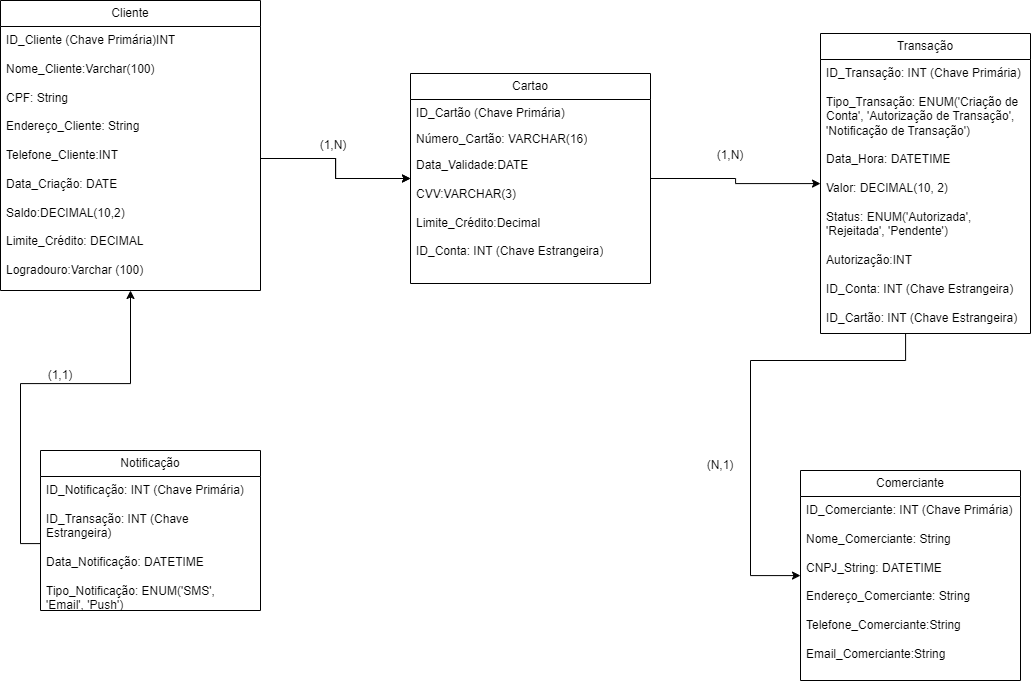

The diagram above was exported from draw.io. Its source (the exported page's mxGraphModel, read from the mxfile embedded in the PNG):
<mxGraphModel dx="1444" dy="1994" grid="1" gridSize="10" guides="1" tooltips="1" connect="1" arrows="1" fold="1" page="1" pageScale="1" pageWidth="827" pageHeight="1169" math="0" shadow="0">
  <root>
    <mxCell id="0" />
    <mxCell id="1" parent="0" />
    <mxCell id="wLssLB8TECGiFW7bRCoM-440" style="edgeStyle=orthogonalEdgeStyle;rounded=0;orthogonalLoop=1;jettySize=auto;html=1;" edge="1" parent="1" source="tpESf3bnv4mGzuCgKppM-1" target="tpESf3bnv4mGzuCgKppM-17">
      <mxGeometry relative="1" as="geometry">
        <Array as="points">
          <mxPoint x="1015" y="-600" />
          <mxPoint x="860" y="-600" />
          <mxPoint x="860" y="-385" />
        </Array>
      </mxGeometry>
    </mxCell>
    <mxCell id="tpESf3bnv4mGzuCgKppM-1" value="Transação" style="swimlane;fontStyle=0;childLayout=stackLayout;horizontal=1;startSize=26;fillColor=none;horizontalStack=0;resizeParent=1;resizeParentMax=0;resizeLast=0;collapsible=1;marginBottom=0;whiteSpace=wrap;html=1;" parent="1" vertex="1">
      <mxGeometry x="930" y="-927" width="210" height="300" as="geometry" />
    </mxCell>
    <mxCell id="tpESf3bnv4mGzuCgKppM-7" value="ID_Transação: INT (Chave Primária)&lt;div&gt;&lt;br&gt;&lt;/div&gt;&lt;div&gt;Tipo_Transação: ENUM('Criação de Conta', 'Autorização de Transação', 'Notificação de Transação')&lt;br&gt;&lt;/div&gt;&lt;div&gt;&lt;br&gt;&lt;/div&gt;&lt;div&gt;Data_Hora: DATETIME&lt;br&gt;&lt;/div&gt;&lt;div&gt;&lt;br&gt;&lt;/div&gt;&lt;div&gt;Valor: DECIMAL(10, 2)&lt;br&gt;&lt;/div&gt;&lt;div&gt;&lt;br&gt;&lt;/div&gt;&lt;div&gt;Status: ENUM('Autorizada', 'Rejeitada', 'Pendente')&lt;br&gt;&lt;/div&gt;&lt;div&gt;&lt;br&gt;&lt;/div&gt;&lt;div&gt;&lt;span style=&quot;background-color: initial;&quot;&gt;Autorização:INT&lt;/span&gt;&lt;br&gt;&lt;/div&gt;&lt;div&gt;&lt;span style=&quot;background-color: initial;&quot;&gt;&lt;br&gt;&lt;/span&gt;&lt;/div&gt;&lt;div&gt;ID_Conta: INT (Chave Estrangeira)&lt;/div&gt;&lt;div&gt;&lt;br&gt;&lt;/div&gt;&lt;div&gt;&lt;div&gt;ID_Cartão: INT (Chave Estrangeira)&lt;/div&gt;&lt;/div&gt;&lt;div&gt;&lt;br&gt;&lt;/div&gt;" style="text;strokeColor=none;fillColor=none;align=left;verticalAlign=top;spacingLeft=4;spacingRight=4;overflow=hidden;rotatable=0;points=[[0,0.5],[1,0.5]];portConstraint=eastwest;whiteSpace=wrap;html=1;" vertex="1" parent="tpESf3bnv4mGzuCgKppM-1">
      <mxGeometry y="26" width="210" height="274" as="geometry" />
    </mxCell>
    <mxCell id="yFGRnx5DcKICEfvzgciY-7" value="Cliente" style="swimlane;fontStyle=0;childLayout=stackLayout;horizontal=1;startSize=26;fillColor=none;horizontalStack=0;resizeParent=1;resizeParentMax=0;resizeLast=0;collapsible=1;marginBottom=0;whiteSpace=wrap;html=1;" parent="1" vertex="1">
      <mxGeometry x="110" y="-960" width="260" height="290" as="geometry" />
    </mxCell>
    <mxCell id="yFGRnx5DcKICEfvzgciY-8" value="ID_Cliente (Chave Primária)INT&lt;div&gt;&lt;br&gt;&lt;/div&gt;&lt;div&gt;Nome_Cliente:Varchar(100)&lt;br&gt;&lt;/div&gt;&lt;div&gt;&lt;br&gt;&lt;/div&gt;&lt;div&gt;CPF: String&lt;/div&gt;&lt;div&gt;&lt;br&gt;&lt;/div&gt;&lt;div&gt;Endereço_Cliente: String&amp;nbsp;&lt;/div&gt;&lt;div&gt;&lt;br&gt;&lt;/div&gt;&lt;div&gt;Telefone_Cliente:INT&lt;br&gt;&lt;div&gt;&lt;span style=&quot;background-color: initial;&quot;&gt;&lt;br&gt;&lt;/span&gt;&lt;/div&gt;&lt;div&gt;&lt;span style=&quot;background-color: initial;&quot;&gt;Data_Criação: DATE&lt;/span&gt;&lt;br&gt;&lt;/div&gt;&lt;div&gt;&lt;span style=&quot;background-color: initial;&quot;&gt;&lt;br&gt;&lt;/span&gt;&lt;/div&gt;&lt;div&gt;Saldo:DECIMAL(10,2)&lt;/div&gt;&lt;/div&gt;&lt;div&gt;&lt;br&gt;&lt;/div&gt;&lt;div&gt;Limite_Crédito: DECIMAL&lt;/div&gt;&lt;div&gt;&lt;br&gt;&lt;/div&gt;&lt;div&gt;Logradouro:Varchar (100)&lt;/div&gt;&lt;div&gt;&lt;br&gt;&lt;/div&gt;&lt;div&gt;&lt;br&gt;&lt;/div&gt;" style="text;strokeColor=none;fillColor=none;align=left;verticalAlign=top;spacingLeft=4;spacingRight=4;overflow=hidden;rotatable=0;points=[[0,0.5],[1,0.5]];portConstraint=eastwest;whiteSpace=wrap;html=1;" parent="yFGRnx5DcKICEfvzgciY-7" vertex="1">
      <mxGeometry y="26" width="260" height="264" as="geometry" />
    </mxCell>
    <mxCell id="wLssLB8TECGiFW7bRCoM-439" style="edgeStyle=orthogonalEdgeStyle;rounded=0;orthogonalLoop=1;jettySize=auto;html=1;" edge="1" parent="1" source="wLssLB8TECGiFW7bRCoM-1" target="tpESf3bnv4mGzuCgKppM-1">
      <mxGeometry relative="1" as="geometry" />
    </mxCell>
    <mxCell id="wLssLB8TECGiFW7bRCoM-1" value="Cartao" style="swimlane;fontStyle=0;childLayout=stackLayout;horizontal=1;startSize=26;fillColor=none;horizontalStack=0;resizeParent=1;resizeParentMax=0;resizeLast=0;collapsible=1;marginBottom=0;whiteSpace=wrap;html=1;" vertex="1" parent="1">
      <mxGeometry x="520" y="-887" width="240" height="210" as="geometry" />
    </mxCell>
    <mxCell id="wLssLB8TECGiFW7bRCoM-2" value="ID_Cartão (Chave Primária)" style="text;strokeColor=none;fillColor=none;align=left;verticalAlign=top;spacingLeft=4;spacingRight=4;overflow=hidden;rotatable=0;points=[[0,0.5],[1,0.5]];portConstraint=eastwest;whiteSpace=wrap;html=1;" vertex="1" parent="wLssLB8TECGiFW7bRCoM-1">
      <mxGeometry y="26" width="240" height="26" as="geometry" />
    </mxCell>
    <mxCell id="wLssLB8TECGiFW7bRCoM-3" value="Número_Cartão: VARCHAR(16)" style="text;strokeColor=none;fillColor=none;align=left;verticalAlign=top;spacingLeft=4;spacingRight=4;overflow=hidden;rotatable=0;points=[[0,0.5],[1,0.5]];portConstraint=eastwest;whiteSpace=wrap;html=1;" vertex="1" parent="wLssLB8TECGiFW7bRCoM-1">
      <mxGeometry y="52" width="240" height="26" as="geometry" />
    </mxCell>
    <mxCell id="wLssLB8TECGiFW7bRCoM-4" value="Data_Validade:DATE&lt;div&gt;&lt;br&gt;&lt;/div&gt;&lt;div&gt;CVV:VARCHAR(3)&lt;/div&gt;&lt;div&gt;&lt;br&gt;&lt;/div&gt;&lt;div&gt;Limite_Crédito:Decimal&lt;/div&gt;&lt;div&gt;&lt;br&gt;&lt;/div&gt;&lt;div&gt;ID_Conta: INT (Chave Estrangeira)&lt;/div&gt;" style="text;strokeColor=none;fillColor=none;align=left;verticalAlign=top;spacingLeft=4;spacingRight=4;overflow=hidden;rotatable=0;points=[[0,0.5],[1,0.5]];portConstraint=eastwest;whiteSpace=wrap;html=1;" vertex="1" parent="wLssLB8TECGiFW7bRCoM-1">
      <mxGeometry y="78" width="240" height="132" as="geometry" />
    </mxCell>
    <mxCell id="tpESf3bnv4mGzuCgKppM-5" value="Notificação" style="swimlane;fontStyle=0;childLayout=stackLayout;horizontal=1;startSize=26;fillColor=none;horizontalStack=0;resizeParent=1;resizeParentMax=0;resizeLast=0;collapsible=1;marginBottom=0;whiteSpace=wrap;html=1;" vertex="1" parent="1">
      <mxGeometry x="150" y="-510" width="220" height="160" as="geometry" />
    </mxCell>
    <mxCell id="tpESf3bnv4mGzuCgKppM-6" value="ID_Notificação: INT (Chave Primária)&lt;div&gt;&lt;br&gt;&lt;/div&gt;&lt;div&gt;ID_Transação: INT (Chave Estrangeira)&lt;br&gt;&lt;/div&gt;&lt;div&gt;&lt;br&gt;&lt;/div&gt;&lt;div&gt;Data_Notificação: DATETIME&lt;br&gt;&lt;/div&gt;&lt;div&gt;&lt;br&gt;&lt;/div&gt;&lt;div&gt;Tipo_Notificação: ENUM('SMS', 'Email', 'Push')&lt;br&gt;&lt;/div&gt;" style="text;strokeColor=none;fillColor=none;align=left;verticalAlign=top;spacingLeft=4;spacingRight=4;overflow=hidden;rotatable=0;points=[[0,0.5],[1,0.5]];portConstraint=eastwest;whiteSpace=wrap;html=1;" vertex="1" parent="tpESf3bnv4mGzuCgKppM-5">
      <mxGeometry y="26" width="220" height="134" as="geometry" />
    </mxCell>
    <mxCell id="tpESf3bnv4mGzuCgKppM-17" value="Comerciante" style="swimlane;fontStyle=0;childLayout=stackLayout;horizontal=1;startSize=26;fillColor=none;horizontalStack=0;resizeParent=1;resizeParentMax=0;resizeLast=0;collapsible=1;marginBottom=0;whiteSpace=wrap;html=1;" vertex="1" parent="1">
      <mxGeometry x="910" y="-490" width="220" height="210" as="geometry" />
    </mxCell>
    <mxCell id="tpESf3bnv4mGzuCgKppM-18" value="ID_Comerciante: INT (Chave Primária)&lt;div&gt;&lt;br&gt;&lt;/div&gt;&lt;div&gt;Nome_Comerciante: String&lt;br&gt;&lt;/div&gt;&lt;div&gt;&lt;br&gt;&lt;/div&gt;&lt;div&gt;CNPJ_String: DATETIME&lt;br&gt;&lt;/div&gt;&lt;div&gt;&lt;br&gt;&lt;/div&gt;&lt;div&gt;Endereço_Comerciante: String&lt;/div&gt;&lt;div&gt;&lt;br&gt;&lt;/div&gt;&lt;div&gt;Telefone_Comerciante:String&lt;/div&gt;&lt;div&gt;&lt;br&gt;&lt;/div&gt;&lt;div&gt;Email_Comerciante:String&lt;/div&gt;&lt;div&gt;&lt;br&gt;&lt;/div&gt;" style="text;strokeColor=none;fillColor=none;align=left;verticalAlign=top;spacingLeft=4;spacingRight=4;overflow=hidden;rotatable=0;points=[[0,0.5],[1,0.5]];portConstraint=eastwest;whiteSpace=wrap;html=1;" vertex="1" parent="tpESf3bnv4mGzuCgKppM-17">
      <mxGeometry y="26" width="220" height="184" as="geometry" />
    </mxCell>
    <mxCell id="tpESf3bnv4mGzuCgKppM-19" style="edgeStyle=orthogonalEdgeStyle;rounded=0;orthogonalLoop=1;jettySize=auto;html=1;entryX=0;entryY=0.5;entryDx=0;entryDy=0;" edge="1" parent="1" source="yFGRnx5DcKICEfvzgciY-8" target="wLssLB8TECGiFW7bRCoM-1">
      <mxGeometry relative="1" as="geometry" />
    </mxCell>
    <mxCell id="wLssLB8TECGiFW7bRCoM-438" style="edgeStyle=orthogonalEdgeStyle;rounded=0;orthogonalLoop=1;jettySize=auto;html=1;" edge="1" parent="1" source="yFGRnx5DcKICEfvzgciY-8" target="wLssLB8TECGiFW7bRCoM-1">
      <mxGeometry relative="1" as="geometry" />
    </mxCell>
    <mxCell id="yFGRnx5DcKICEfvzgciY-24" value="(1,N)" style="text;html=1;align=center;verticalAlign=middle;whiteSpace=wrap;rounded=0;" vertex="1" parent="1">
      <mxGeometry x="413.5" y="-830" width="60" height="30" as="geometry" />
    </mxCell>
    <mxCell id="tpESf3bnv4mGzuCgKppM-20" value="(1,N)" style="text;html=1;align=center;verticalAlign=middle;whiteSpace=wrap;rounded=0;" vertex="1" parent="1">
      <mxGeometry x="810" y="-820" width="60" height="30" as="geometry" />
    </mxCell>
    <mxCell id="wLssLB8TECGiFW7bRCoM-442" style="edgeStyle=orthogonalEdgeStyle;rounded=0;orthogonalLoop=1;jettySize=auto;html=1;" edge="1" parent="1" source="tpESf3bnv4mGzuCgKppM-6" target="yFGRnx5DcKICEfvzgciY-7">
      <mxGeometry relative="1" as="geometry" />
    </mxCell>
    <mxCell id="tpESf3bnv4mGzuCgKppM-22" value="(1,1)" style="text;html=1;align=center;verticalAlign=middle;whiteSpace=wrap;rounded=0;" vertex="1" parent="1">
      <mxGeometry x="140" y="-600" width="60" height="30" as="geometry" />
    </mxCell>
    <mxCell id="tpESf3bnv4mGzuCgKppM-23" value="(N,1)" style="text;html=1;align=center;verticalAlign=middle;whiteSpace=wrap;rounded=0;" vertex="1" parent="1">
      <mxGeometry x="800" y="-510" width="60" height="30" as="geometry" />
    </mxCell>
  </root>
</mxGraphModel>